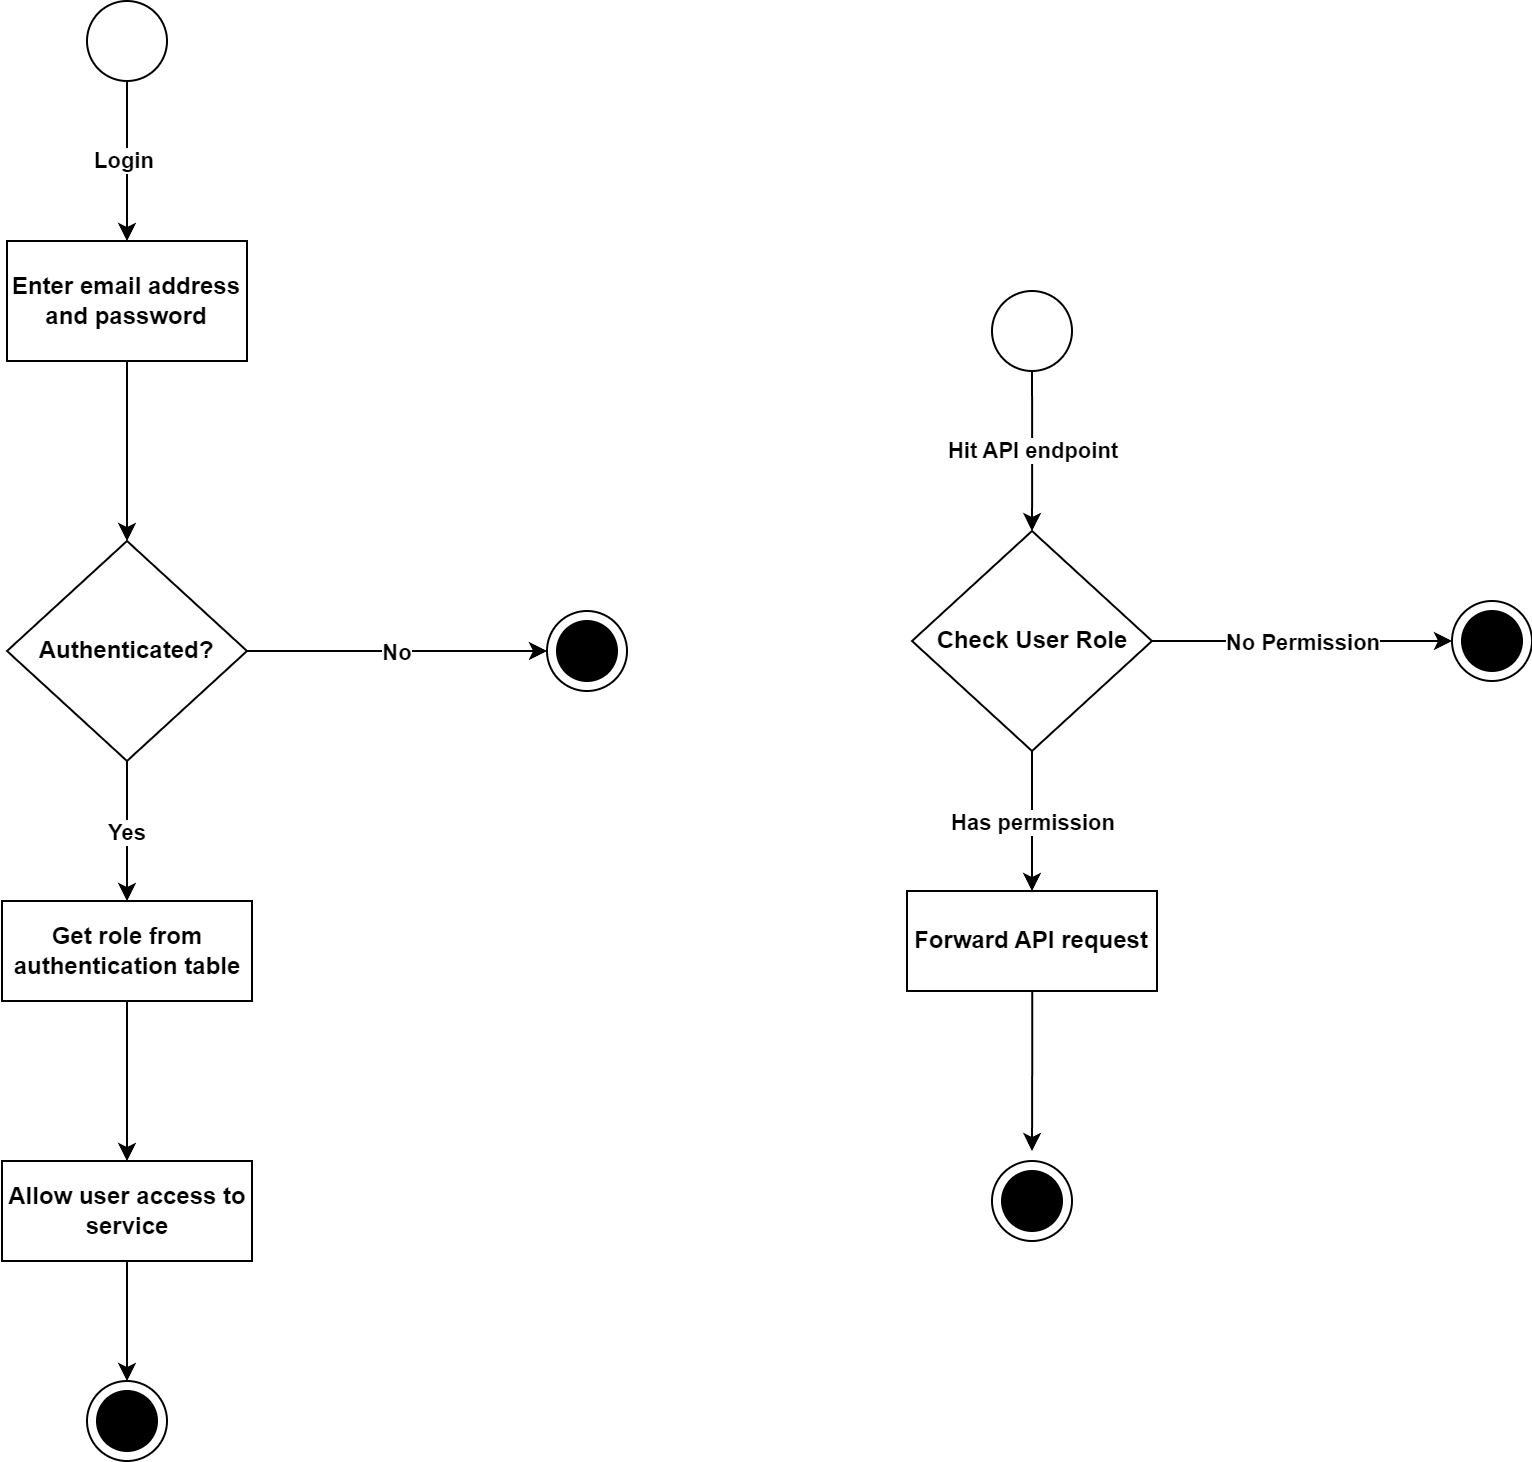

The diagram above was exported from draw.io. Its source (the exported page's mxGraphModel, read from the mxfile embedded in the PNG):
<mxGraphModel dx="3288" dy="892" grid="1" gridSize="10" guides="1" tooltips="1" connect="1" arrows="1" fold="1" page="1" pageScale="1" pageWidth="850" pageHeight="1100" math="0" shadow="0">
  <root>
    <mxCell id="0" />
    <mxCell id="1" parent="0" />
    <mxCell id="2" style="edgeStyle=orthogonalEdgeStyle;rounded=0;orthogonalLoop=1;jettySize=auto;html=1;exitX=0.5;exitY=1;exitDx=0;exitDy=0;fontStyle=1" edge="1" source="3" parent="1">
      <mxGeometry relative="1" as="geometry">
        <mxPoint x="140" y="510" as="targetPoint" />
      </mxGeometry>
    </mxCell>
    <mxCell id="3" value="Enter email address and password" style="rounded=0;whiteSpace=wrap;html=1;fontStyle=1" vertex="1" parent="1">
      <mxGeometry x="80" y="360" width="120" height="60" as="geometry" />
    </mxCell>
    <mxCell id="4" value="" style="ellipse;whiteSpace=wrap;html=1;aspect=fixed;fontStyle=1" vertex="1" parent="1">
      <mxGeometry x="120" y="240" width="40" height="40" as="geometry" />
    </mxCell>
    <mxCell id="5" value="Login&amp;nbsp;" style="edgeStyle=orthogonalEdgeStyle;rounded=0;orthogonalLoop=1;jettySize=auto;html=1;entryX=0.5;entryY=0;entryDx=0;entryDy=0;fontStyle=1" edge="1" source="4" target="3" parent="1">
      <mxGeometry relative="1" as="geometry" />
    </mxCell>
    <mxCell id="6" style="edgeStyle=orthogonalEdgeStyle;rounded=0;orthogonalLoop=1;jettySize=auto;html=1;fontStyle=1" edge="1" source="7" parent="1">
      <mxGeometry relative="1" as="geometry">
        <mxPoint x="140" y="820" as="targetPoint" />
      </mxGeometry>
    </mxCell>
    <mxCell id="7" value="Get role from authentication table" style="rounded=0;whiteSpace=wrap;html=1;fontStyle=1" vertex="1" parent="1">
      <mxGeometry x="77.5" y="690" width="125" height="50" as="geometry" />
    </mxCell>
    <mxCell id="8" value="No" style="edgeStyle=orthogonalEdgeStyle;rounded=0;orthogonalLoop=1;jettySize=auto;html=1;fontStyle=1" edge="1" source="10" parent="1">
      <mxGeometry relative="1" as="geometry">
        <mxPoint x="350" y="565" as="targetPoint" />
      </mxGeometry>
    </mxCell>
    <mxCell id="9" value="Yes" style="edgeStyle=orthogonalEdgeStyle;rounded=0;orthogonalLoop=1;jettySize=auto;html=1;entryX=0.5;entryY=0;entryDx=0;entryDy=0;fontStyle=1" edge="1" source="10" target="7" parent="1">
      <mxGeometry relative="1" as="geometry" />
    </mxCell>
    <mxCell id="10" value="Authenticated?" style="rhombus;whiteSpace=wrap;html=1;fontStyle=1" vertex="1" parent="1">
      <mxGeometry x="80" y="510" width="120" height="110" as="geometry" />
    </mxCell>
    <mxCell id="11" value="" style="ellipse;whiteSpace=wrap;html=1;aspect=fixed;fontStyle=1" vertex="1" parent="1">
      <mxGeometry x="350" y="545" width="40" height="40" as="geometry" />
    </mxCell>
    <mxCell id="12" value="" style="ellipse;whiteSpace=wrap;html=1;aspect=fixed;fillColor=#000000;fontStyle=1" vertex="1" parent="1">
      <mxGeometry x="355" y="550" width="30" height="30" as="geometry" />
    </mxCell>
    <mxCell id="13" style="edgeStyle=orthogonalEdgeStyle;rounded=0;orthogonalLoop=1;jettySize=auto;html=1;fontStyle=1" edge="1" source="14" parent="1">
      <mxGeometry relative="1" as="geometry">
        <mxPoint x="140" y="930" as="targetPoint" />
      </mxGeometry>
    </mxCell>
    <mxCell id="14" value="Allow user access to service" style="rounded=0;whiteSpace=wrap;html=1;fontStyle=1" vertex="1" parent="1">
      <mxGeometry x="77.5" y="820" width="125" height="50" as="geometry" />
    </mxCell>
    <mxCell id="15" value="" style="ellipse;whiteSpace=wrap;html=1;aspect=fixed;fontStyle=1" vertex="1" parent="1">
      <mxGeometry x="120" y="930" width="40" height="40" as="geometry" />
    </mxCell>
    <mxCell id="16" value="" style="ellipse;whiteSpace=wrap;html=1;aspect=fixed;fillColor=#000000;fontStyle=1" vertex="1" parent="1">
      <mxGeometry x="125" y="935" width="30" height="30" as="geometry" />
    </mxCell>
    <mxCell id="17" value="" style="ellipse;whiteSpace=wrap;html=1;aspect=fixed;fontStyle=1" vertex="1" parent="1">
      <mxGeometry x="572.5" y="385" width="40" height="40" as="geometry" />
    </mxCell>
    <mxCell id="18" value="Hit API endpoint" style="edgeStyle=orthogonalEdgeStyle;rounded=0;orthogonalLoop=1;jettySize=auto;html=1;entryX=0.5;entryY=0;entryDx=0;entryDy=0;fontStyle=1" edge="1" source="17" parent="1">
      <mxGeometry relative="1" as="geometry">
        <mxPoint x="592.5" y="505" as="targetPoint" />
      </mxGeometry>
    </mxCell>
    <mxCell id="19" style="edgeStyle=orthogonalEdgeStyle;rounded=0;orthogonalLoop=1;jettySize=auto;html=1;fontStyle=1" edge="1" source="20" parent="1">
      <mxGeometry relative="1" as="geometry">
        <mxPoint x="592.5" y="815" as="targetPoint" />
      </mxGeometry>
    </mxCell>
    <mxCell id="20" value="Forward API request" style="rounded=0;whiteSpace=wrap;html=1;fontStyle=1" vertex="1" parent="1">
      <mxGeometry x="530" y="685" width="125" height="50" as="geometry" />
    </mxCell>
    <mxCell id="21" value="No Permission" style="edgeStyle=orthogonalEdgeStyle;rounded=0;orthogonalLoop=1;jettySize=auto;html=1;fontStyle=1" edge="1" source="23" parent="1">
      <mxGeometry relative="1" as="geometry">
        <mxPoint x="802.5" y="560" as="targetPoint" />
      </mxGeometry>
    </mxCell>
    <mxCell id="22" value="Has permission" style="edgeStyle=orthogonalEdgeStyle;rounded=0;orthogonalLoop=1;jettySize=auto;html=1;entryX=0.5;entryY=0;entryDx=0;entryDy=0;fontStyle=1" edge="1" source="23" target="20" parent="1">
      <mxGeometry relative="1" as="geometry" />
    </mxCell>
    <mxCell id="23" value="Check User Role" style="rhombus;whiteSpace=wrap;html=1;fontStyle=1" vertex="1" parent="1">
      <mxGeometry x="532.5" y="505" width="120" height="110" as="geometry" />
    </mxCell>
    <mxCell id="24" value="" style="ellipse;whiteSpace=wrap;html=1;aspect=fixed;fontStyle=1" vertex="1" parent="1">
      <mxGeometry x="802.5" y="540" width="40" height="40" as="geometry" />
    </mxCell>
    <mxCell id="25" value="" style="ellipse;whiteSpace=wrap;html=1;aspect=fixed;fillColor=#000000;fontStyle=1" vertex="1" parent="1">
      <mxGeometry x="807.5" y="545" width="30" height="30" as="geometry" />
    </mxCell>
    <mxCell id="26" value="" style="ellipse;whiteSpace=wrap;html=1;aspect=fixed;fontStyle=1" vertex="1" parent="1">
      <mxGeometry x="572.5" y="820" width="40" height="40" as="geometry" />
    </mxCell>
    <mxCell id="27" value="" style="ellipse;whiteSpace=wrap;html=1;aspect=fixed;fillColor=#000000;fontStyle=1" vertex="1" parent="1">
      <mxGeometry x="577.5" y="825" width="30" height="30" as="geometry" />
    </mxCell>
  </root>
</mxGraphModel>